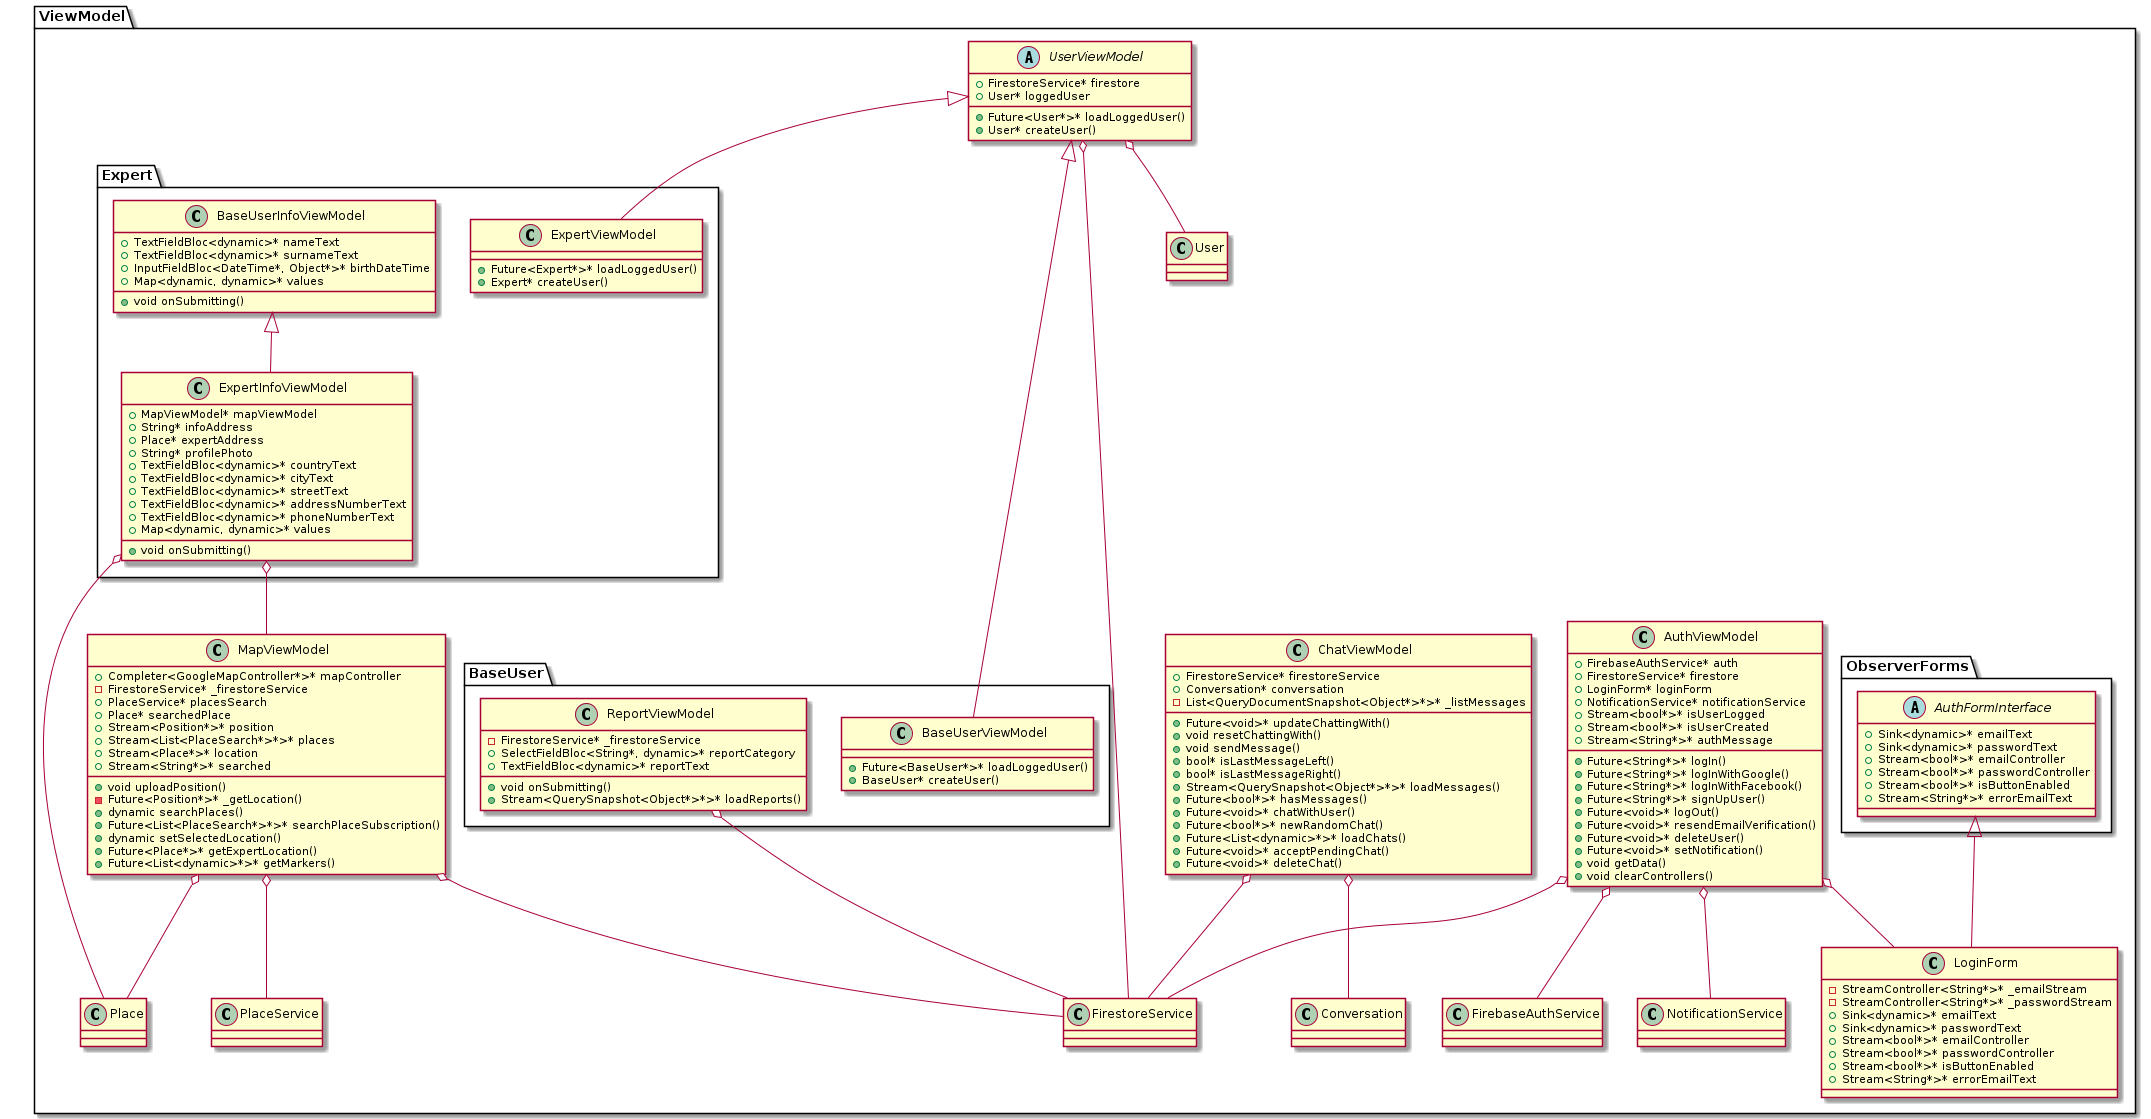

The diagram above was rendered by PlantUML. Its source (embedded in the PNG):
@startuml ViewModelUML
package ViewModel {
    class "ChatViewModel" {
        +FirestoreService* firestoreService
        +Conversation* conversation
        -List<QueryDocumentSnapshot<Object*>*>* _listMessages
        +Future<void>* updateChattingWith()
        +void resetChattingWith()
        +void sendMessage()
        +bool* isLastMessageLeft()
        +bool* isLastMessageRight()
        +Stream<QuerySnapshot<Object*>*>* loadMessages()
        +Future<bool*>* hasMessages()
        +Future<void>* chatWithUser()
        +Future<bool*>* newRandomChat()
        +Future<List<dynamic>*>* loadChats()
        +Future<void>* acceptPendingChat()
        +Future<void>* deleteChat()
    }
    "ChatViewModel" o-- "FirestoreService"
    "ChatViewModel" o-- "Conversation"

    class "AuthViewModel" {
        +FirebaseAuthService* auth
        +FirestoreService* firestore
        +LoginForm* loginForm
        +NotificationService* notificationService
        +Stream<bool*>* isUserLogged
        +Stream<bool*>* isUserCreated
        +Stream<String*>* authMessage
        +Future<String*>* logIn()
        +Future<String*>* logInWithGoogle()
        +Future<String*>* logInWithFacebook()
        +Future<String*>* signUpUser()
        +Future<void>* logOut()
        +Future<void>* resendEmailVerification()
        +Future<void>* deleteUser()
        +Future<void>* setNotification()
        +void getData()
        +void clearControllers()
    }
    "AuthViewModel" o-- "FirebaseAuthService"
    "AuthViewModel" o-- "FirestoreService"
    "AuthViewModel" o-- "LoginForm"
    "AuthViewModel" o-- "NotificationService"

    abstract class "UserViewModel" {
        +FirestoreService* firestore
        +User* loggedUser
        +Future<User*>* loadLoggedUser()
        +User* createUser()
    }
    "UserViewModel" o-- "FirestoreService"
    "UserViewModel" o-- "User"

    class "MapViewModel" {
        +Completer<GoogleMapController*>* mapController
        -FirestoreService* _firestoreService
        +PlaceService* placesSearch
        +Place* searchedPlace
        +Stream<Position*>* position
        +Stream<List<PlaceSearch*>*>* places
        +Stream<Place*>* location
        +Stream<String*>* searched
        +void uploadPosition()
        -Future<Position*>* _getLocation()
        +dynamic searchPlaces()
        +Future<List<PlaceSearch*>*>* searchPlaceSubscription()
        +dynamic setSelectedLocation()
        +Future<Place*>* getExpertLocation()
        +Future<List<dynamic>*>* getMarkers()
    }
    "MapViewModel" o-- "FirestoreService"
    "MapViewModel" o-- "PlaceService"
    "MapViewModel" o-- "Place"

    package Expert {
        class "ExpertViewModel" {
            +Future<Expert*>* loadLoggedUser()
            +Expert* createUser()
        }
        "UserViewModel" <|-- "ExpertViewModel"

        class "ExpertInfoViewModel" {
            +MapViewModel* mapViewModel
            +String* infoAddress
            +Place* expertAddress
            +String* profilePhoto
            +TextFieldBloc<dynamic>* countryText
            +TextFieldBloc<dynamic>* cityText
            +TextFieldBloc<dynamic>* streetText
            +TextFieldBloc<dynamic>* addressNumberText
            +TextFieldBloc<dynamic>* phoneNumberText
            +Map<dynamic, dynamic>* values
            +void onSubmitting()
        }
        "BaseUserInfoViewModel" <|-- "ExpertInfoViewModel"
        "ExpertInfoViewModel" o-- "MapViewModel"
        "ExpertInfoViewModel" o-- "Place"
    }

    package BaseUser {
        class "BaseUserViewModel" {
            +Future<BaseUser*>* loadLoggedUser()
            +BaseUser* createUser()
        }
        "UserViewModel" <|-- "BaseUserViewModel"

        class "BaseUserInfoViewModel" {
            +TextFieldBloc<dynamic>* nameText
            +TextFieldBloc<dynamic>* surnameText
            +InputFieldBloc<DateTime*, Object*>* birthDateTime
            +Map<dynamic, dynamic>* values
            +void onSubmitting()
        }

        class "ReportViewModel" {
            -FirestoreService* _firestoreService
            +SelectFieldBloc<String*, dynamic>* reportCategory
            +TextFieldBloc<dynamic>* reportText
            +void onSubmitting()
            +Stream<QuerySnapshot<Object*>*>* loadReports()
        }
        "ReportViewModel" o-- "FirestoreService"
    }

    package ObserverForms {
        abstract class "AuthFormInterface" {
            +Sink<dynamic>* emailText
            +Sink<dynamic>* passwordText
            +Stream<bool*>* emailController
            +Stream<bool*>* passwordController
            +Stream<bool*>* isButtonEnabled
            +Stream<String*>* errorEmailText
        }

        class "LoginForm" {
            -StreamController<String*>* _emailStream
            -StreamController<String*>* _passwordStream
            +Sink<dynamic>* emailText
            +Sink<dynamic>* passwordText
            +Stream<bool*>* emailController
            +Stream<bool*>* passwordController
            +Stream<bool*>* isButtonEnabled
            +Stream<String*>* errorEmailText
        }
        "AuthFormInterface" <|-- "LoginForm"
    }
}
@enduml